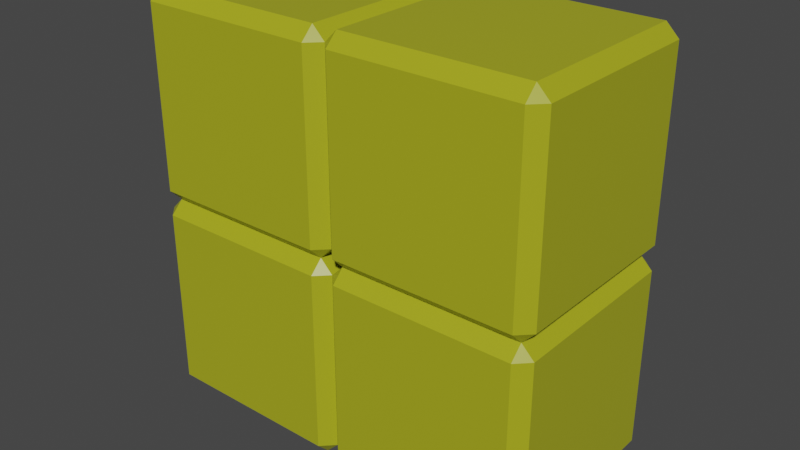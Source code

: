 # Source: TetriminoO.blend  (saved by Blender 2.83.19; exported with 4.5.12 LTS)
import bpy
from mathutils import Matrix  # noqa: F401  (used for matrix-valued properties, if any)

bpy.ops.wm.read_factory_settings(use_empty=True)
scene = bpy.context.scene
scene.name = 'Scene'

# ---- collections
col_collection = bpy.data.collections.new('Collection'); scene.collection.children.link(col_collection)

# ---- materials (node trees are filled in below, after node groups)
mat_material = bpy.data.materials.new('Material')
mat_material.alpha_threshold = 0.0
mat_material.use_transparent_shadow = False
mat_material.line_color = (0.0, 0.0, 0.0, 1.0)

# ---- material node trees
mat_material.use_nodes = True; mat_material.node_tree.nodes.clear()
_N = mat_material.node_tree.nodes; _L = mat_material.node_tree.links
n0 = _N.new('ShaderNodeOutputMaterial'); n0.name = 'Material Output'; n0.location = (300, 300)
n1 = _N.new('ShaderNodeBsdfPrincipled'); n1.name = 'Principled BSDF'; n1.location = (10, 300)
n1.distribution = 'GGX'
n1.subsurface_method = 'BURLEY'
n1.inputs[0].default_value = (0.3964, 0.4116, 0.01473, 1.0)
n1.inputs[2].default_value = 0.4
n1.inputs[3].default_value = 1.45
n1.inputs[27].default_value = (0.0, 0.0, 0.0, 1.0)
n1.inputs[28].default_value = 1.0
_L.new(n1.outputs[0], n0.inputs[0])
n0.is_active_output = True

# ---- world
world_world = bpy.data.worlds.new('World'); scene.world = world_world
world_world.use_nodes = True; world_world.node_tree.nodes.clear()
_N = world_world.node_tree.nodes; _L = world_world.node_tree.links
n0 = _N.new('ShaderNodeOutputWorld'); n0.name = 'World Output'; n0.location = (300, 300)
n1 = _N.new('ShaderNodeBackground'); n1.name = 'Background'; n1.location = (10, 300)
n1.inputs[0].default_value = (0.05088, 0.05088, 0.05088, 1.0)
_L.new(n1.outputs[0], n0.inputs[0])
n0.is_active_output = True
world_world.color = (0.05088, 0.05088, 0.05088)
world_world.use_sun_shadow = False
world_world.sun_shadow_jitter_overblur = 0.0

# ---- meshes
me_cube_003 = bpy.data.meshes.new('Cube.003')
me_cube_003.from_pydata([(0.8776, 1.0, 0.8776), (0.8776, 0.8776, 1.0), (1.0, 0.8776, 0.8776), (0.8776, 0.8776, -1.0), (0.8776, 1.0, -0.8776), (1.0, 0.8776, -0.8776), (1.0, -0.8776, 0.8776), (0.8776, -0.8776, 1.0), (0.8776, -1.0, 0.8776), (1.0, -0.8776, -0.8776), (0.8776, -1.0, -0.8776), (0.8776, -0.8776, -1.0), (-0.8776, 1.0, 0.8776), (-1.0, 0.8776, 0.8776), (-0.8776, 0.8776, 1.0), (-1.0, 0.8776, -0.8776), (-0.8776, 1.0, -0.8776), (-0.8776, 0.8776, -1.0), (-1.0, -0.8776, 0.8776), (-0.8776, -1.0, 0.8776), (-0.8776, -0.8776, 1.0), (-0.8776, -0.8776, -1.0), (-0.8776, -1.0, -0.8776), (-1.0, -0.8776, -0.8776), (0.8776, -1.0, -1.122), (0.8776, -1.122, -1.0), (1.0, -1.122, -1.122), (0.8776, -1.122, -3.0), (0.8776, -1.0, -2.878), (1.0, -1.122, -2.878), (1.0, -2.878, -1.122), (0.8776, -2.878, -1.0), (0.8776, -3.0, -1.122), (1.0, -2.878, -2.878), (0.8776, -3.0, -2.878), (0.8776, -2.878, -3.0), (-0.8776, -1.0, -1.122), (-1.0, -1.122, -1.122), (-0.8776, -1.122, -1.0), (-1.0, -1.122, -2.878), (-0.8776, -1.0, -2.878), (-0.8776, -1.122, -3.0), (-1.0, -2.878, -1.122), (-0.8776, -3.0, -1.122), (-0.8776, -2.878, -1.0), (-0.8776, -2.878, -3.0), (-0.8776, -3.0, -2.878), (-1.0, -2.878, -2.878), (0.8776, -1.0, 0.8776), (0.8776, -1.122, 1.0), (1.0, -1.122, 0.8776), (0.8776, -1.122, -1.0), (0.8776, -1.0, -0.8776), (1.0, -1.122, -0.8776), (1.0, -2.878, 0.8776), (0.8776, -2.878, 1.0), (0.8776, -3.0, 0.8776), (1.0, -2.878, -0.8776), (0.8776, -3.0, -0.8776), (0.8776, -2.878, -1.0), (-0.8776, -1.0, 0.8776), (-1.0, -1.122, 0.8776), (-0.8776, -1.122, 1.0), (-1.0, -1.122, -0.8776), (-0.8776, -1.0, -0.8776), (-0.8776, -1.122, -1.0), (-1.0, -2.878, 0.8776), (-0.8776, -3.0, 0.8776), (-0.8776, -2.878, 1.0), (-0.8776, -2.878, -1.0), (-0.8776, -3.0, -0.8776), (-1.0, -2.878, -0.8776), (0.8776, 1.0, -1.122), (0.8776, 0.8776, -1.0), (1.0, 0.8776, -1.122), (0.8776, 0.8776, -3.0), (0.8776, 1.0, -2.878), (1.0, 0.8776, -2.878), (1.0, -0.8776, -1.122), (0.8776, -0.8776, -1.0), (0.8776, -1.0, -1.122), (1.0, -0.8776, -2.878), (0.8776, -1.0, -2.878), (0.8776, -0.8776, -3.0), (-0.8776, 1.0, -1.122), (-1.0, 0.8776, -1.122), (-0.8776, 0.8776, -1.0), (-1.0, 0.8776, -2.878), (-0.8776, 1.0, -2.878), (-0.8776, 0.8776, -3.0), (-1.0, -0.8776, -1.122), (-0.8776, -1.0, -1.122), (-0.8776, -0.8776, -1.0), (-0.8776, -0.8776, -3.0), (-0.8776, -1.0, -2.878), (-1.0, -0.8776, -2.878)], [], [(17, 3, 11, 21), (23, 18, 13, 15), (10, 8, 19, 22), (1, 14, 20, 7), (5, 2, 6, 9), (0, 1, 2), (3, 4, 5), (6, 7, 8), (9, 10, 11), (12, 13, 14), (15, 16, 17), (18, 19, 20), (21, 22, 23), (17, 21, 23, 15), (3, 17, 16, 4), (2, 5, 4, 0), (22, 19, 18, 23), (8, 10, 9, 6), (12, 16, 15, 13), (7, 20, 19, 8), (1, 7, 6, 2), (21, 11, 10, 22), (20, 14, 13, 18), (14, 1, 0, 12), (11, 3, 5, 9), (16, 12, 0, 4), (41, 27, 35, 45), (47, 42, 37, 39), (34, 32, 43, 46), (25, 38, 44, 31), (29, 26, 30, 33), (24, 25, 26), (27, 28, 29), (30, 31, 32), (33, 34, 35), (36, 37, 38), (39, 40, 41), (42, 43, 44), (45, 46, 47), (41, 45, 47, 39), (27, 41, 40, 28), (26, 29, 28, 24), (46, 43, 42, 47), (32, 34, 33, 30), (36, 40, 39, 37), (31, 44, 43, 32), (25, 31, 30, 26), (45, 35, 34, 46), (44, 38, 37, 42), (38, 25, 24, 36), (35, 27, 29, 33), (40, 36, 24, 28), (65, 51, 59, 69), (71, 66, 61, 63), (58, 56, 67, 70), (49, 62, 68, 55), (53, 50, 54, 57), (48, 49, 50), (51, 52, 53), (54, 55, 56), (57, 58, 59), (60, 61, 62), (63, 64, 65), (66, 67, 68), (69, 70, 71), (65, 69, 71, 63), (51, 65, 64, 52), (50, 53, 52, 48), (70, 67, 66, 71), (56, 58, 57, 54), (60, 64, 63, 61), (55, 68, 67, 56), (49, 55, 54, 50), (69, 59, 58, 70), (68, 62, 61, 66), (62, 49, 48, 60), (59, 51, 53, 57), (64, 60, 48, 52), (89, 75, 83, 93), (95, 90, 85, 87), (82, 80, 91, 94), (73, 86, 92, 79), (77, 74, 78, 81), (72, 73, 74), (75, 76, 77), (78, 79, 80), (81, 82, 83), (84, 85, 86), (87, 88, 89), (90, 91, 92), (93, 94, 95), (89, 93, 95, 87), (75, 89, 88, 76), (74, 77, 76, 72), (94, 91, 90, 95), (80, 82, 81, 78), (84, 88, 87, 85), (79, 92, 91, 80), (73, 79, 78, 74), (93, 83, 82, 94), (92, 86, 85, 90), (86, 73, 72, 84), (83, 75, 77, 81), (88, 84, 72, 76)])
_uv = me_cube_003.uv_layers.new(name='UVMap')
_uv.uv.foreach_set('vector', [0.1403, 0.5153, 0.3597, 0.5153, 0.3597, 0.7347, 0.1403, 0.7347, 0.3903, 0.0153, 0.6097, 0.0153, 0.6097, 0.2347, 0.3903, 0.2347, 0.3903, 0.7653, 0.6097, 0.7653, 0.6097, 0.9847, 0.3903, 0.9847, 0.6403, 0.5153, 0.8597, 0.5153, 0.8597, 0.7347, 0.6403, 0.7347, 0.3903, 0.5153, 0.6097, 0.5153, 0.6097, 0.7347, 0.3903, 0.7347, 0.6097, 0.4847, 0.625, 0.4847, 0.6097, 0.5, 0.3597, 0.5153, 0.3597, 0.5, 0.375, 0.5153, 0.6097, 0.7347, 0.625, 0.7347, 0.6097, 0.75, 0.3903, 0.7347, 0.3903, 0.75, 0.375, 0.7347, 0.6097, 0.2653, 0.6097, 0.25, 0.625, 0.2653, 0.3903, 0.2347, 0.3903, 0.25, 0.375, 0.2347, 0.6097, 0.0153, 0.6097, 0.0, 0.625, 0.0153, 0.1403, 0.7347, 0.1403, 0.75, 0.125, 0.7347, 0.1403, 0.5153, 0.1403, 0.7347, 0.125, 0.7347, 0.125, 0.5153, 0.3597, 0.5153, 0.1403, 0.5153, 0.1403, 0.5, 0.3597, 0.5, 0.6097, 0.5153, 0.3903, 0.5153, 0.3903, 0.4847, 0.6097, 0.4847, 0.3903, 0.9847, 0.6097, 0.9847, 0.6097, 1.0, 0.3903, 1.0, 0.6097, 0.7653, 0.3903, 0.7653, 0.3903, 0.7347, 0.6097, 0.7347, 0.6097, 0.2653, 0.3903, 0.2653, 0.3903, 0.2347, 0.6097, 0.2347, 0.6403, 0.7347, 0.8597, 0.7347, 0.8597, 0.75, 0.6403, 0.75, 0.6403, 0.5153, 0.6403, 0.7347, 0.6097, 0.7347, 0.6097, 0.5153, 0.1403, 0.7347, 0.3597, 0.7347, 0.3597, 0.75, 0.1403, 0.75, 0.8597, 0.7347, 0.8597, 0.5153, 0.875, 0.5153, 0.875, 0.7347, 0.8597, 0.5153, 0.6403, 0.5153, 0.6403, 0.5, 0.8597, 0.5, 0.3597, 0.7347, 0.3597, 0.5153, 0.3903, 0.5153, 0.3903, 0.7347, 0.3903, 0.2653, 0.6097, 0.2653, 0.6097, 0.4847, 0.3903, 0.4847, 0.1403, 0.5153, 0.3597, 0.5153, 0.3597, 0.7347, 0.1403, 0.7347, 0.3903, 0.0153, 0.6097, 0.0153, 0.6097, 0.2347, 0.3903, 0.2347, 0.3903, 0.7653, 0.6097, 0.7653, 0.6097, 0.9847, 0.3903, 0.9847, 0.6403, 0.5153, 0.8597, 0.5153, 0.8597, 0.7347, 0.6403, 0.7347, 0.3903, 0.5153, 0.6097, 0.5153, 0.6097, 0.7347, 0.3903, 0.7347, 0.6097, 0.4847, 0.625, 0.4847, 0.6097, 0.5, 0.3597, 0.5153, 0.3597, 0.5, 0.375, 0.5153, 0.6097, 0.7347, 0.625, 0.7347, 0.6097, 0.75, 0.3903, 0.7347, 0.3903, 0.75, 0.375, 0.7347, 0.6097, 0.2653, 0.6097, 0.25, 0.625, 0.2653, 0.3903, 0.2347, 0.3903, 0.25, 0.375, 0.2347, 0.6097, 0.0153, 0.6097, 0.0, 0.625, 0.0153, 0.1403, 0.7347, 0.1403, 0.75, 0.125, 0.7347, 0.1403, 0.5153, 0.1403, 0.7347, 0.125, 0.7347, 0.125, 0.5153, 0.3597, 0.5153, 0.1403, 0.5153, 0.1403, 0.5, 0.3597, 0.5, 0.6097, 0.5153, 0.3903, 0.5153, 0.3903, 0.4847, 0.6097, 0.4847, 0.3903, 0.9847, 0.6097, 0.9847, 0.6097, 1.0, 0.3903, 1.0, 0.6097, 0.7653, 0.3903, 0.7653, 0.3903, 0.7347, 0.6097, 0.7347, 0.6097, 0.2653, 0.3903, 0.2653, 0.3903, 0.2347, 0.6097, 0.2347, 0.6403, 0.7347, 0.8597, 0.7347, 0.8597, 0.75, 0.6403, 0.75, 0.6403, 0.5153, 0.6403, 0.7347, 0.6097, 0.7347, 0.6097, 0.5153, 0.1403, 0.7347, 0.3597, 0.7347, 0.3597, 0.75, 0.1403, 0.75, 0.8597, 0.7347, 0.8597, 0.5153, 0.875, 0.5153, 0.875, 0.7347, 0.8597, 0.5153, 0.6403, 0.5153, 0.6403, 0.5, 0.8597, 0.5, 0.3597, 0.7347, 0.3597, 0.5153, 0.3903, 0.5153, 0.3903, 0.7347, 0.3903, 0.2653, 0.6097, 0.2653, 0.6097, 0.4847, 0.3903, 0.4847, 0.1403, 0.5153, 0.3597, 0.5153, 0.3597, 0.7347, 0.1403, 0.7347, 0.3903, 0.0153, 0.6097, 0.0153, 0.6097, 0.2347, 0.3903, 0.2347, 0.3903, 0.7653, 0.6097, 0.7653, 0.6097, 0.9847, 0.3903, 0.9847, 0.6403, 0.5153, 0.8597, 0.5153, 0.8597, 0.7347, 0.6403, 0.7347, 0.3903, 0.5153, 0.6097, 0.5153, 0.6097, 0.7347, 0.3903, 0.7347, 0.6097, 0.4847, 0.625, 0.4847, 0.6097, 0.5, 0.3597, 0.5153, 0.3597, 0.5, 0.375, 0.5153, 0.6097, 0.7347, 0.625, 0.7347, 0.6097, 0.75, 0.3903, 0.7347, 0.3903, 0.75, 0.375, 0.7347, 0.6097, 0.2653, 0.6097, 0.25, 0.625, 0.2653, 0.3903, 0.2347, 0.3903, 0.25, 0.375, 0.2347, 0.6097, 0.0153, 0.6097, 0.0, 0.625, 0.0153, 0.1403, 0.7347, 0.1403, 0.75, 0.125, 0.7347, 0.1403, 0.5153, 0.1403, 0.7347, 0.125, 0.7347, 0.125, 0.5153, 0.3597, 0.5153, 0.1403, 0.5153, 0.1403, 0.5, 0.3597, 0.5, 0.6097, 0.5153, 0.3903, 0.5153, 0.3903, 0.4847, 0.6097, 0.4847, 0.3903, 0.9847, 0.6097, 0.9847, 0.6097, 1.0, 0.3903, 1.0, 0.6097, 0.7653, 0.3903, 0.7653, 0.3903, 0.7347, 0.6097, 0.7347, 0.6097, 0.2653, 0.3903, 0.2653, 0.3903, 0.2347, 0.6097, 0.2347, 0.6403, 0.7347, 0.8597, 0.7347, 0.8597, 0.75, 0.6403, 0.75, 0.6403, 0.5153, 0.6403, 0.7347, 0.6097, 0.7347, 0.6097, 0.5153, 0.1403, 0.7347, 0.3597, 0.7347, 0.3597, 0.75, 0.1403, 0.75, 0.8597, 0.7347, 0.8597, 0.5153, 0.875, 0.5153, 0.875, 0.7347, 0.8597, 0.5153, 0.6403, 0.5153, 0.6403, 0.5, 0.8597, 0.5, 0.3597, 0.7347, 0.3597, 0.5153, 0.3903, 0.5153, 0.3903, 0.7347, 0.3903, 0.2653, 0.6097, 0.2653, 0.6097, 0.4847, 0.3903, 0.4847, 0.1403, 0.5153, 0.3597, 0.5153, 0.3597, 0.7347, 0.1403, 0.7347, 0.3903, 0.0153, 0.6097, 0.0153, 0.6097, 0.2347, 0.3903, 0.2347, 0.3903, 0.7653, 0.6097, 0.7653, 0.6097, 0.9847, 0.3903, 0.9847, 0.6403, 0.5153, 0.8597, 0.5153, 0.8597, 0.7347, 0.6403, 0.7347, 0.3903, 0.5153, 0.6097, 0.5153, 0.6097, 0.7347, 0.3903, 0.7347, 0.6097, 0.4847, 0.625, 0.4847, 0.6097, 0.5, 0.3597, 0.5153, 0.3597, 0.5, 0.375, 0.5153, 0.6097, 0.7347, 0.625, 0.7347, 0.6097, 0.75, 0.3903, 0.7347, 0.3903, 0.75, 0.375, 0.7347, 0.6097, 0.2653, 0.6097, 0.25, 0.625, 0.2653, 0.3903, 0.2347, 0.3903, 0.25, 0.375, 0.2347, 0.6097, 0.0153, 0.6097, 0.0, 0.625, 0.0153, 0.1403, 0.7347, 0.1403, 0.75, 0.125, 0.7347, 0.1403, 0.5153, 0.1403, 0.7347, 0.125, 0.7347, 0.125, 0.5153, 0.3597, 0.5153, 0.1403, 0.5153, 0.1403, 0.5, 0.3597, 0.5, 0.6097, 0.5153, 0.3903, 0.5153, 0.3903, 0.4847, 0.6097, 0.4847, 0.3903, 0.9847, 0.6097, 0.9847, 0.6097, 1.0, 0.3903, 1.0, 0.6097, 0.7653, 0.3903, 0.7653, 0.3903, 0.7347, 0.6097, 0.7347, 0.6097, 0.2653, 0.3903, 0.2653, 0.3903, 0.2347, 0.6097, 0.2347, 0.6403, 0.7347, 0.8597, 0.7347, 0.8597, 0.75, 0.6403, 0.75, 0.6403, 0.5153, 0.6403, 0.7347, 0.6097, 0.7347, 0.6097, 0.5153, 0.1403, 0.7347, 0.3597, 0.7347, 0.3597, 0.75, 0.1403, 0.75, 0.8597, 0.7347, 0.8597, 0.5153, 0.875, 0.5153, 0.875, 0.7347, 0.8597, 0.5153, 0.6403, 0.5153, 0.6403, 0.5, 0.8597, 0.5, 0.3597, 0.7347, 0.3597, 0.5153, 0.3903, 0.5153, 0.3903, 0.7347, 0.3903, 0.2653, 0.6097, 0.2653, 0.6097, 0.4847, 0.3903, 0.4847])
me_cube_003.materials.append(mat_material)
me_cube_003.use_remesh_preserve_volume = False
me_cube_003.use_remesh_preserve_attributes = False
me_cube_003.use_mirror_vertex_groups = False
me_cube_003.update()

# ---- objects
ob_cube_003 = bpy.data.objects.new('Cube.003', me_cube_003)

# ---- transforms, parenting, visibility, modifiers, constraints
ob_cube_003.location = (-1.0, 1.0, 2.0)
ob_cube_003.rotation_euler = (0.0, -0.0, 1.571)
ob_cube_003.lock_rotations_4d = False
ob_cube_003.empty_display_type = 'ARROWS'
ob_cube_003.lineart.crease_threshold = 0.0

# ---- collection membership
col_collection.objects.link(ob_cube_003)

# ---- scene / render settings (as saved in the file)
scene.frame_start = 1; scene.frame_end = 250; scene.frame_set(1)
scene.render.engine = 'BLENDER_EEVEE_NEXT'
scene.cycles.use_denoising = False
scene.cycles.samples = 128
scene.cycles.sampling_pattern = 'TABULATED_SOBOL'
scene.cycles.use_adaptive_sampling = False
scene.cycles.use_light_tree = False
scene.view_settings.view_transform = 'Filmic'
bpy.context.view_layer.update()

# ---- added for rendering (the .blend has no active camera and no usable light): camera, sun
cam_auto = bpy.data.cameras.new('AutoCamera')
cam_auto.lens = 50.0
cam_auto.sensor_width = 36.0
cam_auto.clip_end = 1000.0
ob_auto_camera = bpy.data.objects.new('AutoCamera', cam_auto)
scene.collection.objects.link(ob_auto_camera)
ob_auto_camera.location = (5.55135, -5.66162, 5.44108)
ob_auto_camera.rotation_euler = (1.09748, -7.21219e-08, 0.694738)
scene.camera = ob_auto_camera
light_auto_sun = bpy.data.lights.new('AutoSun', 'SUN')
light_auto_sun.energy = 3.0
light_auto_sun.angle = 0.0523599
ob_auto_sun = bpy.data.objects.new('AutoSun', light_auto_sun)
scene.collection.objects.link(ob_auto_sun)
ob_auto_sun.rotation_euler = (0.872665, 0.174533, 0.523599)
bpy.context.view_layer.update()
